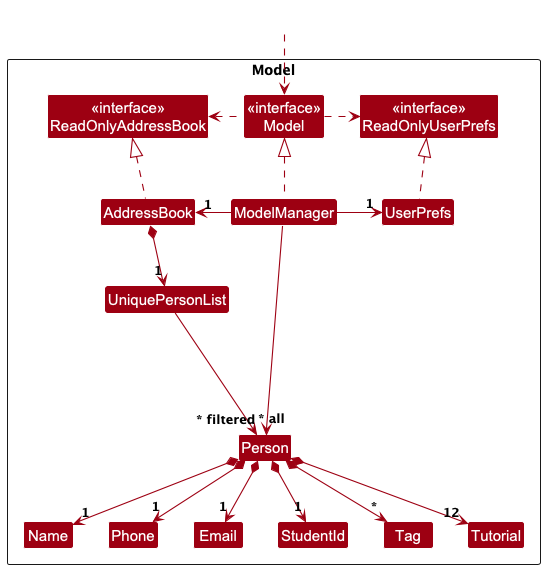

The diagram above was rendered by PlantUML. Its source (embedded in the PNG):
@startuml
!include style.puml
skinparam arrowThickness 1.1
skinparam arrowColor MODEL_COLOR
skinparam classBackgroundColor MODEL_COLOR

Package Model as ModelPackage <<Rectangle>>{
Class "<<interface>>\nReadOnlyAddressBook" as ReadOnlyAddressBook
Class "<<interface>>\nReadOnlyUserPrefs" as ReadOnlyUserPrefs
Class "<<interface>>\nModel" as Model
Class AddressBook
Class ModelManager
Class UserPrefs

Class UniquePersonList
Class Person
Class Email
Class Name
Class Phone
Class StudentId
Class Tag
Class Tutorial

Class I #FFFFFF
}

Class HiddenOutside #FFFFFF
HiddenOutside ..> Model

AddressBook .up.|> ReadOnlyAddressBook

ModelManager .up.|> Model
Model .right.> ReadOnlyUserPrefs
Model .left.> ReadOnlyAddressBook
ModelManager -left-> "1" AddressBook
ModelManager -right-> "1" UserPrefs
UserPrefs .up.|> ReadOnlyUserPrefs

AddressBook *--> "1" UniquePersonList
UniquePersonList --> "~* all" Person
Person *--> "1" Name
Person *--> "1" Phone
Person *--> "1" Email
Person *--> "1" StudentId
Person *--> "*" Tag
Person *--> "12" Tutorial

Person -[hidden]up--> I
UniquePersonList -[hidden]right-> I

Name -[hidden]right-> Phone

ModelManager --> "~* filtered" Person
@enduml